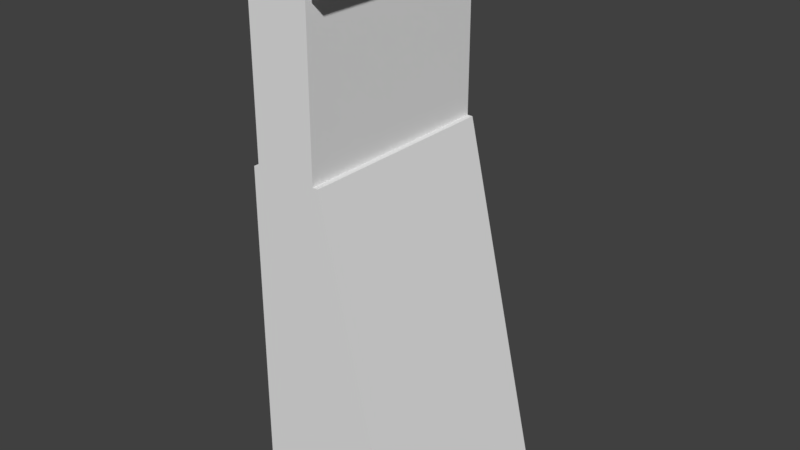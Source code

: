 # Source: Wall.blend  (saved by Blender 2.79.0; exported with 4.5.12 LTS)
import bpy
from mathutils import Matrix  # noqa: F401  (used for matrix-valued properties, if any)

bpy.ops.wm.read_factory_settings(use_empty=True)
scene = bpy.context.scene
scene.name = 'Scene'

# ---- collections
col_collection_1 = bpy.data.collections.new('Collection 1'); scene.collection.children.link(col_collection_1)

# ---- images (referenced by path relative to the original .blend; pixels are not part of the script)
import os
ASSET_DIR = os.environ.get("B2B_ASSET_DIR", "")  # directory of the original .blend (textures are referenced by path, not embedded)
HERE = os.path.dirname(os.path.abspath(__file__))  # packed textures are extracted next to this script under _unpacked/

def load_image(name, relpath, width, height, colorspace="sRGB"):
    """Load a texture the original file referenced (path relative to the .blend, or extracted next to this script)."""
    p = next((c for c in (os.path.join(HERE, relpath), os.path.join(ASSET_DIR, relpath)) if relpath and os.path.exists(c)), "")
    if p:
        img = bpy.data.images.load(p, check_existing=True)
        img.name = name
    else:  # same state as the original file: an image datablock whose file is absent (Cycles renders it pink)
        img = bpy.data.images.new(name, width, height)
        img.source = "FILE"
        img.filepath = "//" + (relpath or name)
    img.colorspace_settings.name = colorspace
    return img
img_wall = load_image('Wall', '', 1024, 1024, 'sRGB')

# ---- materials (node trees are filled in below, after node groups)
mat_material_001 = bpy.data.materials.new('Material.001')
mat_material_001.alpha_threshold = 0.0
mat_material_001.roughness = 0.5

# ---- material node trees
mat_material_001.use_nodes = True; mat_material_001.node_tree.nodes.clear()
_N = mat_material_001.node_tree.nodes; _L = mat_material_001.node_tree.links
n0 = _N.new('ShaderNodeOutputMaterial'); n0.name = 'Material Output'; n0.location = (300, 300)
n1 = _N.new('ShaderNodeBsdfDiffuse'); n1.name = 'Diffuse BSDF'; n1.location = (10, 300)
n2 = _N.new('ShaderNodeTexImage'); n2.name = 'Image Texture'; n2.location = (211, 113)
n2.width = 140
n2.image = img_wall
_L.new(n1.outputs[0], n0.inputs[0])
n0.is_active_output = True

# ---- world
world_world = bpy.data.worlds.new('World'); scene.world = world_world
world_world.color = (0.05088, 0.05088, 0.05088)
world_world.use_sun_shadow = False
world_world.sun_shadow_jitter_overblur = 0.0
world_world.cycles.sampling_method = 'MANUAL'

# ---- meshes
me_cube = bpy.data.meshes.new('Cube')
me_cube.from_pydata([(1.482, 2.0, 0.0), (1.482, -1.788e-07, 0.0), (0.0, 0.0, 0.0), (4.768e-07, 2.0, 0.0), (0.7665, 2.0, 5.048), (0.7665, -1.788e-07, 5.048), (-0.06396, 7.749e-07, 5.048), (-0.06396, 2.0, 5.048), (0.7025, 2.0, 3.353), (0.7025, -4.172e-07, 3.353), (-1.192e-07, 1.192e-07, 3.353), (3.576e-07, 2.0, 3.353), (0.6493, 2.0, 4.994), (0.6493, 5.96e-08, 4.994), (0.05318, 1.073e-06, 4.994), (0.05318, 2.0, 4.994), (0.6493, 2.0, 3.353), (0.6493, -2.98e-07, 3.353), (0.05318, 0.0, 3.353), (0.05318, 2.0, 3.353), (0.7411, 2.0, 0.0), (0.7411, -5.96e-08, 0.0), (0.3513, 2.0, 5.305), (0.3513, 2.98e-07, 5.305), (0.3513, 2.0, 3.353), (0.3513, -1.788e-07, 3.353), (0.3513, 2.0, 4.994), (0.3513, 2.98e-07, 4.994), (0.3513, 2.0, 5.048), (0.3513, 2.98e-07, 5.048), (0.7665, 1.972, 4.994), (0.7665, 0.02604, 4.994), (-0.06396, 0.02604, 4.994), (-0.06396, 1.972, 4.994), (0.7014, 2.0, 4.994), (0.7014, 5.96e-08, 4.994), (0.001142, 5.364e-07, 4.994), (0.001142, 2.0, 4.994), (0.7014, 1.972, 4.861), (0.7665, 1.972, 4.861), (0.7014, 0.02604, 4.861), (0.7665, 0.02604, 4.861), (0.001142, 0.02604, 4.861), (-0.06396, 0.02604, 4.861), (0.001142, 1.972, 4.861), (-0.06396, 1.972, 4.861), (0.1436, 2.98e-07, 5.177), (0.1436, 2.0, 5.177), (0.001142, 5.364e-07, 5.048), (0.001142, 2.0, 5.048), (0.5589, 2.0, 5.177), (0.5589, 2.98e-07, 5.177), (0.7014, 2.0, 5.048), (0.7014, 5.96e-08, 5.048), (-0.06396, 1.972, 4.911), (0.001142, 1.972, 4.911), (0.001142, 0.02604, 4.911), (-0.06396, 0.02604, 4.911), (0.7014, 1.972, 4.911), (0.7014, 0.02604, 4.911), (0.7665, 0.02604, 4.911), (0.7665, 1.972, 4.911), (-0.09289, 0.02604, 4.861), (-0.09289, 1.972, 4.861), (0.7954, 1.972, 4.861), (0.7954, 0.02604, 4.861), (-0.09289, 0.02604, 4.911), (-0.09289, 1.972, 4.911), (0.7954, 0.02604, 4.911), (0.7954, 1.972, 4.911), (0.7954, 1.972, 4.994), (0.7954, 1.972, 5.048), (0.7954, 0.02604, 4.994), (0.7954, 0.02604, 5.048), (-0.09289, 0.02604, 4.994), (-0.09289, 0.02604, 5.048), (-0.09289, 1.972, 4.994), (-0.09289, 1.972, 5.048), (0.7665, 2.0, 4.994), (-0.06396, 2.0, 4.994), (-0.06396, 2.0, 4.911), (0.001142, 2.0, 4.911), (0.7014, 2.0, 4.911), (0.7014, 2.0, 4.861), (0.7665, 2.0, 4.861), (0.001142, 2.0, 4.861), (-0.06396, 2.0, 4.861), (0.7665, 2.0, 4.911), (-0.09289, 2.0, 4.861), (-0.09289, 2.0, 4.911), (0.7954, 2.0, 4.861), (0.7954, 2.0, 4.911), (0.7954, 2.0, 4.994), (0.7954, 2.0, 5.048), (-0.09289, 2.0, 4.994), (-0.09289, 2.0, 5.048), (0.7665, -1.788e-07, 4.994), (-0.06396, 7.749e-07, 4.994), (0.001142, 5.364e-07, 4.911), (0.001142, 5.364e-07, 4.861), (0.7014, -4.172e-07, 4.861), (0.7665, -1.788e-07, 4.861), (-0.06396, 7.749e-07, 4.861), (-0.06396, 7.749e-07, 4.911), (0.7014, -1.788e-07, 4.911), (0.7665, -1.788e-07, 4.911), (-0.09289, 7.749e-07, 4.911), (-0.09289, 7.749e-07, 4.861), (0.7954, -1.788e-07, 4.861), (0.7954, -1.788e-07, 4.911), (0.7954, -1.788e-07, 4.994), (0.7954, -1.788e-07, 5.048), (-0.09289, 7.749e-07, 4.994), (-0.09289, 7.749e-07, 5.048), (1.112, 2.0, 0.0), (1.112, -5.96e-08, 0.0), (0.3706, 2.0, 0.0), (0.3706, -5.96e-08, 0.0), (0.6493, 2.0, 5.048), (0.05318, 2.0, 5.048), (0.6493, 1.788e-07, 5.048), (0.05318, 4.172e-07, 5.048)], [], [(116, 117, 2, 3), (47, 7, 6, 46), (4, 5, 73, 71), (48, 46, 6), (59, 40, 100, 104), (19, 116, 3, 11), (2, 10, 11, 3), (117, 18, 10, 2), (0, 8, 9, 1), (18, 14, 15, 19), (25, 27, 14, 18), (16, 12, 13, 17), (8, 16, 17, 9), (10, 18, 19, 11), (26, 24, 19, 15), (12, 16, 24, 26), (17, 13, 27, 25), (115, 17, 25, 21), (16, 114, 20, 24), (51, 23, 29, 120), (50, 22, 23, 51), (114, 115, 21, 20), (50, 4, 52), (47, 49, 7), (43, 42, 99, 102), (69, 64, 90, 91), (67, 54, 80, 89), (22, 47, 46, 23), (12, 34, 35, 13), (14, 36, 37, 15), (55, 56, 42, 44), (121, 46, 48), (42, 43, 45, 44), (38, 39, 41, 40), (47, 119, 49), (62, 43, 102, 107), (41, 39, 64, 65), (59, 58, 38, 40), (54, 33, 79, 80), (44, 45, 86, 85), (50, 52, 118), (4, 50, 51, 5), (5, 51, 53), (40, 41, 101, 100), (57, 66, 106, 103), (72, 73, 111, 110), (63, 67, 89, 88), (32, 33, 54, 57), (37, 36, 56, 55), (66, 62, 107, 106), (76, 77, 95, 94), (35, 34, 58, 59), (30, 31, 60, 61), (66, 67, 63, 62), (69, 68, 65, 64), (32, 57, 103, 97), (57, 54, 67, 66), (45, 43, 62, 63), (61, 60, 68, 69), (58, 34, 82), (70, 71, 73, 72), (75, 74, 112, 113), (31, 30, 70, 72), (74, 75, 77, 76), (6, 7, 77, 75), (39, 38, 83, 84), (33, 32, 74, 76), (118, 12, 26, 28), (49, 37, 79, 7), (119, 15, 37, 49), (4, 78, 34, 52), (82, 87, 84, 83), (80, 81, 85, 86), (79, 37, 81, 80), (34, 78, 87, 82), (84, 87, 91, 90), (80, 86, 88, 89), (78, 4, 93, 92), (7, 79, 94, 95), (4, 71, 93), (45, 63, 88, 86), (38, 58, 82, 83), (37, 55, 81), (30, 61, 87, 78), (55, 44, 85, 81), (61, 69, 91, 87), (77, 7, 95), (64, 39, 84, 90), (70, 30, 78, 92), (71, 70, 92, 93), (33, 76, 94, 79), (97, 6, 113, 112), (13, 120, 29, 27), (36, 48, 6, 97), (14, 121, 48, 36), (102, 103, 106, 107), (96, 5, 53, 35), (104, 105, 96, 35), (98, 36, 97, 103), (99, 98, 103, 102), (100, 101, 105, 104), (105, 101, 108, 109), (5, 96, 110, 111), (68, 60, 105, 109), (65, 68, 109, 108), (73, 5, 111), (6, 75, 113), (60, 31, 96, 105), (74, 32, 97, 112), (31, 72, 110, 96), (35, 59, 104), (42, 56, 98, 99), (56, 36, 98), (41, 65, 108, 101), (0, 1, 115, 114), (8, 0, 114, 16), (1, 9, 17, 115), (21, 25, 18, 117), (24, 20, 116, 19), (20, 21, 117, 116), (52, 34, 12, 118), (22, 50, 118, 28), (28, 26, 15, 119), (22, 28, 119, 47), (35, 53, 120, 13), (27, 29, 121, 14), (29, 23, 46, 121), (53, 51, 120)])
_uv = me_cube.uv_layers.new(name='UVMap')
_uv.uv.foreach_set('vector', [0.4478, 0.2272, 0.4478, 0.5656, 0.3851, 0.5656, 0.3851, 0.2272, 0.7087, 0.828, 0.7087, 0.8631, 0.3807, 0.8631, 0.3807, 0.828, 0.7176, 0.9023, 0.3807, 0.9023, 0.3851, 0.8965, 0.7119, 0.8965, 0.03193, 0.5753, 0.06014, 0.5636, 0.02168, 0.585, 0.02372, 0.926, 0.02431, 0.9304, 0.01952, 0.931, 0.01845, 0.9272, 0.394, 0.0001818, 0.4478, 0.2272, 0.3851, 0.2272, 0.385, 0.0001824, 0.3851, 0.5656, 0.1581, 0.5656, 0.1581, 0.2272, 0.3851, 0.2272, 0.4478, 0.5656, 0.3941, 0.7926, 0.3851, 0.7926, 0.3851, 0.5656, 0.6359, 0.2271, 0.8985, 0.2271, 0.8985, 0.5656, 0.6359, 0.5656, 0.1491, 0.5656, 0.03802, 0.5656, 0.038, 0.2272, 0.1491, 0.2272, 0.9493, 0.1328, 0.9493, 0.244, 0.8988, 0.244, 0.8988, 0.1328, 0.3559, 0.8019, 0.3559, 0.9117, 0.02111, 0.9117, 0.02111, 0.8019, 0.3559, 0.793, 0.3559, 0.8019, 0.02111, 0.8019, 0.02111, 0.793, 0.1581, 0.5656, 0.1491, 0.5656, 0.1491, 0.2272, 0.1581, 0.2272, 0.9493, 0.1114, 0.9493, 0.0001751, 0.9998, 0.0001751, 0.9998, 0.1114, 0.8988, 0.1114, 0.8988, 0.0001751, 0.9493, 0.0001751, 0.9493, 0.1114, 0.9998, 0.1328, 0.9998, 0.244, 0.9493, 0.244, 0.9493, 0.1328, 0.5732, 0.5656, 0.495, 0.7926, 0.4445, 0.7926, 0.5105, 0.5656, 0.4949, 0.0001757, 0.5732, 0.2272, 0.5105, 0.2272, 0.4445, 0.0001787, 0.9845, 0.2564, 0.9493, 0.2651, 0.9493, 0.2477, 0.9998, 0.2477, 0.7176, 0.9383, 0.7176, 0.9743, 0.3807, 0.9743, 0.3807, 0.9383, 0.5732, 0.2272, 0.5732, 0.5656, 0.5105, 0.5656, 0.5105, 0.2272, 0.3538, 0.889, 0.376, 0.9273, 0.3663, 0.9175, 0.05037, 0.2172, 0.03091, 0.2242, 0.02202, 0.2242, 0.005859, 0.5615, 0.01759, 0.5623, 0.01691, 0.5672, 0.005538, 0.5663, 0.2971, 0.9529, 0.297, 0.9485, 0.3028, 0.9488, 0.3026, 0.9529, 0.7029, 0.8913, 0.7031, 0.8855, 0.7087, 0.8856, 0.7089, 0.8915, 0.7087, 0.793, 0.7087, 0.828, 0.3807, 0.828, 0.3807, 0.793, 0.3559, 0.9117, 0.3623, 0.921, 0.01582, 0.9198, 0.02111, 0.9117, 0.03802, 0.5656, 0.02842, 0.5714, 0.0309, 0.2272, 0.038, 0.2272, 0.02537, 0.2325, 0.02224, 0.5629, 0.01759, 0.5623, 0.02096, 0.2326, 0.04, 0.5683, 0.06014, 0.5636, 0.03193, 0.5753, 0.01759, 0.5623, 0.005859, 0.5615, 0.009159, 0.2323, 0.02096, 0.2326, 0.3524, 0.931, 0.3514, 0.9425, 0.02499, 0.942, 0.02431, 0.9304, 0.05037, 0.2172, 0.03801, 0.2242, 0.03091, 0.2242, 0.0003428, 0.5613, 0.005859, 0.5615, 0.005538, 0.5663, 0.0001751, 0.566, 0.02499, 0.942, 0.3514, 0.9425, 0.3512, 0.948, 0.02517, 0.9475, 0.02372, 0.926, 0.3531, 0.9263, 0.3524, 0.931, 0.02431, 0.9304, 0.7031, 0.8855, 0.703, 0.8795, 0.7086, 0.8793, 0.7087, 0.8856, 0.02096, 0.2326, 0.009159, 0.2323, 0.009178, 0.227, 0.0212, 0.2271, 0.3538, 0.889, 0.3663, 0.9175, 0.3589, 0.9092, 0.7176, 0.9023, 0.7176, 0.9383, 0.3807, 0.9383, 0.3807, 0.9023, 0.003326, 0.9263, 0.02257, 0.891, 0.01198, 0.917, 0.02431, 0.9304, 0.02499, 0.942, 0.02028, 0.9423, 0.01952, 0.931, 0.3859, 0.8855, 0.3861, 0.8913, 0.3806, 0.8913, 0.3808, 0.8855, 0.005483, 0.9691, 0.005518, 0.9737, 0.0003099, 0.9735, 0.0005046, 0.9692, 0.7028, 0.8961, 0.7029, 0.8913, 0.7089, 0.8915, 0.7091, 0.896, 0.3859, 0.8794, 0.703, 0.8795, 0.7031, 0.8855, 0.3859, 0.8855, 0.0309, 0.2272, 0.02842, 0.5714, 0.02224, 0.5629, 0.02537, 0.2325, 0.3861, 0.8913, 0.3861, 0.8961, 0.3803, 0.8958, 0.3806, 0.8913, 0.7029, 0.8738, 0.7028, 0.8689, 0.7087, 0.869, 0.7086, 0.8736, 0.01582, 0.9198, 0.3623, 0.921, 0.3531, 0.9263, 0.02372, 0.926, 0.2972, 0.9639, 0.005319, 0.9638, 0.00529, 0.9582, 0.2972, 0.9583, 0.3861, 0.8913, 0.7029, 0.8913, 0.7028, 0.8961, 0.3861, 0.8961, 0.2971, 0.9529, 0.005482, 0.9529, 0.005522, 0.9485, 0.297, 0.9485, 0.3859, 0.8794, 0.3859, 0.8855, 0.3808, 0.8855, 0.3808, 0.8794, 0.3859, 0.8855, 0.7031, 0.8855, 0.7029, 0.8913, 0.3861, 0.8913, 0.009159, 0.2323, 0.005859, 0.5615, 0.0003428, 0.5613, 0.003559, 0.2323, 0.2972, 0.9583, 0.00529, 0.9582, 0.005482, 0.9529, 0.2971, 0.9529, 0.3531, 0.9263, 0.3623, 0.921, 0.3589, 0.9282, 0.297, 0.9692, 0.297, 0.9737, 0.005518, 0.9737, 0.005483, 0.9691, 0.3861, 0.8689, 0.3861, 0.8738, 0.3808, 0.8736, 0.3807, 0.869, 0.005319, 0.9638, 0.2972, 0.9639, 0.297, 0.9692, 0.005483, 0.9691, 0.3861, 0.8738, 0.3861, 0.8689, 0.7028, 0.8689, 0.7029, 0.8738, 0.3807, 0.8631, 0.7087, 0.8631, 0.7028, 0.8689, 0.3861, 0.8689, 0.3514, 0.9425, 0.3524, 0.931, 0.3575, 0.9319, 0.3565, 0.9429, 0.703, 0.8795, 0.3859, 0.8794, 0.3861, 0.8738, 0.7029, 0.8738, 0.8988, 0.1151, 0.8988, 0.1114, 0.9493, 0.1114, 0.9493, 0.1151, 0.03091, 0.2242, 0.0309, 0.2272, 0.02201, 0.2271, 0.02202, 0.2242, 0.03801, 0.2242, 0.038, 0.2272, 0.0309, 0.2272, 0.03091, 0.2242, 0.376, 0.9273, 0.3732, 0.9303, 0.3623, 0.921, 0.3663, 0.9175, 0.3589, 0.9282, 0.3698, 0.9352, 0.3678, 0.9383, 0.3575, 0.9319, 0.022, 0.2317, 0.03089, 0.2317, 0.03088, 0.2344, 0.022, 0.2344, 0.02201, 0.2271, 0.0309, 0.2272, 0.03089, 0.2317, 0.022, 0.2317, 0.3623, 0.921, 0.3732, 0.9303, 0.3698, 0.9352, 0.3589, 0.9282, 0.3678, 0.9383, 0.3698, 0.9352, 0.3743, 0.9381, 0.3724, 0.9412, 0.022, 0.2317, 0.022, 0.2344, 0.01805, 0.2344, 0.01805, 0.2317, 0.3732, 0.9303, 0.376, 0.9273, 0.3799, 0.931, 0.3771, 0.934, 0.02202, 0.2242, 0.02201, 0.2271, 0.01807, 0.2271, 0.01807, 0.2242, 0.7176, 0.9023, 0.7119, 0.8965, 0.7176, 0.8965, 0.009159, 0.2323, 0.003559, 0.2323, 0.003636, 0.2269, 0.009178, 0.227, 0.3524, 0.931, 0.3531, 0.9263, 0.3589, 0.9282, 0.3575, 0.9319, 0.0309, 0.2272, 0.02537, 0.2325, 0.02518, 0.2272, 0.2972, 0.9639, 0.2972, 0.9583, 0.3024, 0.9583, 0.3024, 0.964, 0.02537, 0.2325, 0.02096, 0.2326, 0.0212, 0.2271, 0.02518, 0.2272, 0.2972, 0.9583, 0.2971, 0.9529, 0.3026, 0.9529, 0.3024, 0.9583, 0.7028, 0.8689, 0.7087, 0.8631, 0.7087, 0.869, 0.3512, 0.948, 0.3514, 0.9425, 0.3565, 0.9429, 0.3563, 0.9481, 0.297, 0.9692, 0.2972, 0.9639, 0.3024, 0.964, 0.3025, 0.9692, 0.297, 0.9737, 0.297, 0.9692, 0.3025, 0.9692, 0.3026, 0.9736, 0.703, 0.8795, 0.7029, 0.8738, 0.7086, 0.8736, 0.7086, 0.8793, 0.01866, 0.582, 0.02168, 0.585, 0.01775, 0.589, 0.01472, 0.586, 0.9998, 0.244, 0.9998, 0.2477, 0.9493, 0.2477, 0.9493, 0.244, 0.02842, 0.5714, 0.03193, 0.5753, 0.02168, 0.585, 0.01866, 0.582, 0.03802, 0.5656, 0.04, 0.5683, 0.03193, 0.5753, 0.02842, 0.5714, 0.01138, 0.5772, 0.01448, 0.579, 0.01194, 0.5835, 0.008833, 0.5817, 0.005482, 0.9287, 0.003326, 0.9263, 0.01198, 0.917, 0.01582, 0.9198, 0.01845, 0.9272, 0.008159, 0.9328, 0.005482, 0.9287, 0.01582, 0.9198, 0.02069, 0.5684, 0.02842, 0.5714, 0.01866, 0.582, 0.01448, 0.579, 0.01691, 0.5672, 0.02069, 0.5684, 0.01448, 0.579, 0.01138, 0.5772, 0.01952, 0.931, 0.009696, 0.9358, 0.008159, 0.9328, 0.01845, 0.9272, 0.008159, 0.9328, 0.009696, 0.9358, 0.005277, 0.938, 0.00374, 0.935, 0.003326, 0.9263, 0.005482, 0.9287, 0.002331, 0.9315, 0.0001751, 0.9291, 0.005482, 0.9529, 0.00529, 0.9582, 0.000523, 0.9582, 0.0003104, 0.9528, 0.005522, 0.9485, 0.005482, 0.9529, 0.0003104, 0.9528, 0.0001751, 0.9486, 0.3851, 0.8965, 0.3807, 0.9023, 0.3803, 0.8969, 0.3807, 0.8631, 0.3861, 0.8689, 0.3807, 0.869, 0.00529, 0.9582, 0.005319, 0.9638, 0.0006283, 0.9639, 0.000523, 0.9582, 0.3861, 0.8738, 0.3859, 0.8794, 0.3808, 0.8794, 0.3808, 0.8736, 0.005319, 0.9638, 0.005483, 0.9691, 0.0005046, 0.9692, 0.0006283, 0.9639, 0.01582, 0.9198, 0.02372, 0.926, 0.01845, 0.9272, 0.01759, 0.5623, 0.02224, 0.5629, 0.02069, 0.5684, 0.01691, 0.5672, 0.02224, 0.5629, 0.02842, 0.5714, 0.02069, 0.5684, 0.02499, 0.942, 0.02517, 0.9475, 0.02039, 0.9476, 0.02028, 0.9423, 0.6359, 0.2271, 0.6359, 0.5656, 0.5732, 0.5656, 0.5732, 0.2272, 0.5039, 0.0001751, 0.6359, 0.2271, 0.5732, 0.2272, 0.4949, 0.0001757, 0.6359, 0.5656, 0.504, 0.7926, 0.495, 0.7926, 0.5732, 0.5656, 0.5105, 0.5656, 0.4445, 0.7926, 0.3941, 0.7926, 0.4478, 0.5656, 0.4445, 0.0001787, 0.5105, 0.2272, 0.4478, 0.2272, 0.394, 0.0001818, 0.5105, 0.2272, 0.5105, 0.5656, 0.4478, 0.5656, 0.4478, 0.2272, 0.3663, 0.9175, 0.3623, 0.921, 0.3559, 0.9117, 0.3589, 0.9092, 0.9493, 0.1324, 0.9141, 0.1238, 0.8988, 0.1151, 0.9493, 0.1151, 0.9493, 0.1151, 0.9493, 0.1114, 0.9998, 0.1114, 0.9998, 0.1151, 0.9493, 0.1324, 0.9493, 0.1151, 0.9998, 0.1151, 0.9845, 0.1238, 0.01582, 0.9198, 0.01198, 0.917, 0.01837, 0.9095, 0.02111, 0.9117, 0.9493, 0.244, 0.9493, 0.2477, 0.8988, 0.2477, 0.8988, 0.244, 0.9493, 0.2477, 0.9493, 0.2651, 0.9141, 0.2564, 0.8988, 0.2477, 0.01198, 0.917, 0.02257, 0.891, 0.01837, 0.9095])
me_cube.materials.append(mat_material_001)
me_cube.use_remesh_preserve_volume = False
me_cube.use_remesh_preserve_attributes = False
me_cube.use_mirror_vertex_groups = False
me_cube.update()

# ---- objects
ob_cube = bpy.data.objects.new('Cube', me_cube)

# ---- transforms, parenting, visibility, modifiers, constraints
ob_cube.location = (-0.53, -1.0, 0.0)
ob_cube.lock_rotations_4d = False
ob_cube.empty_display_type = 'ARROWS'
ob_cube.lineart.crease_threshold = 0.0

# ---- collection membership
col_collection_1.objects.link(ob_cube)

# ---- scene / render settings (as saved in the file)
scene.frame_start = 1; scene.frame_end = 250; scene.frame_set(1)
scene.render.engine = 'CYCLES'
scene.render.resolution_percentage = 50
scene.render.dither_intensity = 0.0
scene.cycles.use_denoising = False
scene.cycles.samples = 128
scene.cycles.sampling_pattern = 'TABULATED_SOBOL'
scene.cycles.use_adaptive_sampling = False
scene.cycles.use_light_tree = False
scene.cycles.blur_glossy = 0.0
scene.cycles.sample_clamp_indirect = 0.0
scene.view_settings.view_transform = 'Standard'
bpy.context.view_layer.update()

# ---- added for rendering (the .blend has no active camera and no usable light): camera, sun
cam_auto = bpy.data.cameras.new('AutoCamera')
cam_auto.lens = 50.0
cam_auto.sensor_width = 36.0
cam_auto.clip_end = 1000.0
ob_auto_camera = bpy.data.objects.new('AutoCamera', cam_auto)
scene.collection.objects.link(ob_auto_camera)
ob_auto_camera.location = (5.60873, -6.53288, 7.00766)
ob_auto_camera.rotation_euler = (1.09748, -7.21219e-08, 0.694738)
scene.camera = ob_auto_camera
light_auto_sun = bpy.data.lights.new('AutoSun', 'SUN')
light_auto_sun.energy = 3.0
light_auto_sun.angle = 0.0523599
ob_auto_sun = bpy.data.objects.new('AutoSun', light_auto_sun)
scene.collection.objects.link(ob_auto_sun)
ob_auto_sun.rotation_euler = (0.872665, 0.174533, 0.523599)
bpy.context.view_layer.update()
